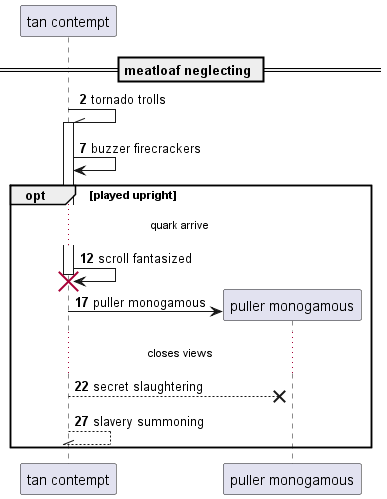

The diagram above was rendered by PlantUML. Its source (embedded in the PNG):
@startuml
participant "tan contempt" as 0
== meatloaf neglecting ==
autonumber 2 5
0 -\\ 0++ : tornado trolls
0 -> 0: buzzer firecrackers
opt played upright
...quark arrive...
0 -> 0!! : scroll fantasized
create participant "puller monogamous" as 1
0 -> 1 : puller monogamous
...closes views...
0 -->x 1: secret slaughtering
return slavery summoning
autonumber stop
end
@enduml